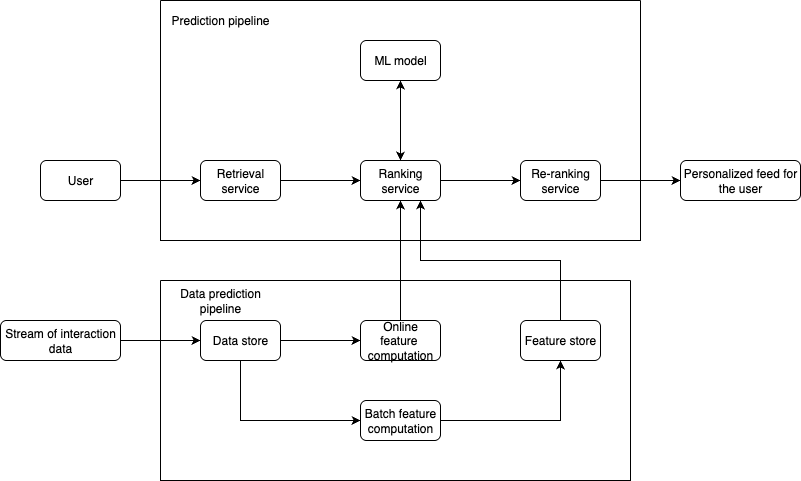

The diagram above was exported from draw.io. Its source (the exported page's mxGraphModel, read from the mxfile embedded in the PNG):
<mxGraphModel dx="976" dy="565" grid="1" gridSize="10" guides="1" tooltips="1" connect="1" arrows="1" fold="1" page="1" pageScale="1" pageWidth="850" pageHeight="1100" math="0" shadow="0">
  <root>
    <mxCell id="0" />
    <mxCell id="1" parent="0" />
    <mxCell id="ZmeEktutjG4ah9AQzQX6-1" value="" style="swimlane;startSize=0;" parent="1" vertex="1">
      <mxGeometry x="200" y="80" width="480" height="240" as="geometry" />
    </mxCell>
    <mxCell id="ZmeEktutjG4ah9AQzQX6-11" style="edgeStyle=orthogonalEdgeStyle;rounded=0;orthogonalLoop=1;jettySize=auto;html=1;exitX=1;exitY=0.5;exitDx=0;exitDy=0;entryX=0;entryY=0.5;entryDx=0;entryDy=0;" parent="ZmeEktutjG4ah9AQzQX6-1" source="ZmeEktutjG4ah9AQzQX6-4" target="ZmeEktutjG4ah9AQzQX6-5" edge="1">
      <mxGeometry relative="1" as="geometry" />
    </mxCell>
    <mxCell id="ZmeEktutjG4ah9AQzQX6-4" value="Retrieval service" style="rounded=1;whiteSpace=wrap;html=1;" parent="ZmeEktutjG4ah9AQzQX6-1" vertex="1">
      <mxGeometry x="40" y="160" width="80" height="40" as="geometry" />
    </mxCell>
    <mxCell id="ZmeEktutjG4ah9AQzQX6-12" style="edgeStyle=orthogonalEdgeStyle;rounded=0;orthogonalLoop=1;jettySize=auto;html=1;exitX=1;exitY=0.5;exitDx=0;exitDy=0;entryX=0;entryY=0.5;entryDx=0;entryDy=0;" parent="ZmeEktutjG4ah9AQzQX6-1" source="ZmeEktutjG4ah9AQzQX6-5" target="ZmeEktutjG4ah9AQzQX6-6" edge="1">
      <mxGeometry relative="1" as="geometry" />
    </mxCell>
    <mxCell id="ZmeEktutjG4ah9AQzQX6-16" style="edgeStyle=orthogonalEdgeStyle;rounded=0;orthogonalLoop=1;jettySize=auto;html=1;exitX=0.5;exitY=0;exitDx=0;exitDy=0;" parent="ZmeEktutjG4ah9AQzQX6-1" source="ZmeEktutjG4ah9AQzQX6-5" target="ZmeEktutjG4ah9AQzQX6-8" edge="1">
      <mxGeometry relative="1" as="geometry" />
    </mxCell>
    <mxCell id="ZmeEktutjG4ah9AQzQX6-5" value="Ranking service" style="rounded=1;whiteSpace=wrap;html=1;" parent="ZmeEktutjG4ah9AQzQX6-1" vertex="1">
      <mxGeometry x="200" y="160" width="80" height="40" as="geometry" />
    </mxCell>
    <mxCell id="ZmeEktutjG4ah9AQzQX6-6" value="Re-ranking service" style="rounded=1;whiteSpace=wrap;html=1;" parent="ZmeEktutjG4ah9AQzQX6-1" vertex="1">
      <mxGeometry x="360" y="160" width="80" height="40" as="geometry" />
    </mxCell>
    <mxCell id="ZmeEktutjG4ah9AQzQX6-15" style="edgeStyle=orthogonalEdgeStyle;rounded=0;orthogonalLoop=1;jettySize=auto;html=1;exitX=0.5;exitY=1;exitDx=0;exitDy=0;" parent="ZmeEktutjG4ah9AQzQX6-1" source="ZmeEktutjG4ah9AQzQX6-8" target="ZmeEktutjG4ah9AQzQX6-5" edge="1">
      <mxGeometry relative="1" as="geometry" />
    </mxCell>
    <mxCell id="ZmeEktutjG4ah9AQzQX6-8" value="ML model" style="rounded=1;whiteSpace=wrap;html=1;" parent="ZmeEktutjG4ah9AQzQX6-1" vertex="1">
      <mxGeometry x="200" y="40" width="80" height="40" as="geometry" />
    </mxCell>
    <mxCell id="ZmeEktutjG4ah9AQzQX6-17" value="Prediction pipeline" style="text;html=1;align=center;verticalAlign=middle;whiteSpace=wrap;rounded=0;" parent="ZmeEktutjG4ah9AQzQX6-1" vertex="1">
      <mxGeometry width="120" height="40" as="geometry" />
    </mxCell>
    <mxCell id="Fgx8i_KIpPscyPWHj_nG-1" style="edgeStyle=orthogonalEdgeStyle;rounded=0;orthogonalLoop=1;jettySize=auto;html=1;exitX=1;exitY=0.5;exitDx=0;exitDy=0;entryX=0;entryY=0.5;entryDx=0;entryDy=0;" edge="1" parent="1" source="ZmeEktutjG4ah9AQzQX6-2" target="ZmeEktutjG4ah9AQzQX6-4">
      <mxGeometry relative="1" as="geometry" />
    </mxCell>
    <mxCell id="ZmeEktutjG4ah9AQzQX6-2" value="User" style="rounded=1;whiteSpace=wrap;html=1;" parent="1" vertex="1">
      <mxGeometry x="80" y="240" width="80" height="40" as="geometry" />
    </mxCell>
    <mxCell id="ZmeEktutjG4ah9AQzQX6-3" value="Personalized feed for the user" style="rounded=1;whiteSpace=wrap;html=1;" parent="1" vertex="1">
      <mxGeometry x="720" y="240" width="120" height="40" as="geometry" />
    </mxCell>
    <mxCell id="ZmeEktutjG4ah9AQzQX6-18" value="" style="swimlane;startSize=0;" parent="1" vertex="1">
      <mxGeometry x="200" y="360" width="470" height="200" as="geometry" />
    </mxCell>
    <mxCell id="ZmeEktutjG4ah9AQzQX6-24" style="edgeStyle=orthogonalEdgeStyle;rounded=0;orthogonalLoop=1;jettySize=auto;html=1;exitX=1;exitY=0.5;exitDx=0;exitDy=0;entryX=0;entryY=0.5;entryDx=0;entryDy=0;" parent="ZmeEktutjG4ah9AQzQX6-18" source="ZmeEktutjG4ah9AQzQX6-19" target="ZmeEktutjG4ah9AQzQX6-20" edge="1">
      <mxGeometry relative="1" as="geometry" />
    </mxCell>
    <mxCell id="ZmeEktutjG4ah9AQzQX6-25" style="edgeStyle=orthogonalEdgeStyle;rounded=0;orthogonalLoop=1;jettySize=auto;html=1;exitX=0.5;exitY=1;exitDx=0;exitDy=0;entryX=0;entryY=0.5;entryDx=0;entryDy=0;" parent="ZmeEktutjG4ah9AQzQX6-18" source="ZmeEktutjG4ah9AQzQX6-19" target="ZmeEktutjG4ah9AQzQX6-22" edge="1">
      <mxGeometry relative="1" as="geometry" />
    </mxCell>
    <mxCell id="ZmeEktutjG4ah9AQzQX6-19" value="Data store" style="rounded=1;whiteSpace=wrap;html=1;" parent="ZmeEktutjG4ah9AQzQX6-18" vertex="1">
      <mxGeometry x="40" y="40" width="80" height="40" as="geometry" />
    </mxCell>
    <mxCell id="ZmeEktutjG4ah9AQzQX6-20" value="Online feature&amp;nbsp; computation" style="rounded=1;whiteSpace=wrap;html=1;" parent="ZmeEktutjG4ah9AQzQX6-18" vertex="1">
      <mxGeometry x="200" y="40" width="80" height="40" as="geometry" />
    </mxCell>
    <mxCell id="ZmeEktutjG4ah9AQzQX6-21" value="Feature store" style="rounded=1;whiteSpace=wrap;html=1;" parent="ZmeEktutjG4ah9AQzQX6-18" vertex="1">
      <mxGeometry x="360" y="40" width="80" height="40" as="geometry" />
    </mxCell>
    <mxCell id="ZmeEktutjG4ah9AQzQX6-28" style="edgeStyle=orthogonalEdgeStyle;rounded=0;orthogonalLoop=1;jettySize=auto;html=1;exitX=1;exitY=0.5;exitDx=0;exitDy=0;" parent="ZmeEktutjG4ah9AQzQX6-18" source="ZmeEktutjG4ah9AQzQX6-22" target="ZmeEktutjG4ah9AQzQX6-21" edge="1">
      <mxGeometry relative="1" as="geometry" />
    </mxCell>
    <mxCell id="ZmeEktutjG4ah9AQzQX6-22" value="Batch feature computation" style="rounded=1;whiteSpace=wrap;html=1;" parent="ZmeEktutjG4ah9AQzQX6-18" vertex="1">
      <mxGeometry x="200" y="120" width="80" height="40" as="geometry" />
    </mxCell>
    <mxCell id="ZmeEktutjG4ah9AQzQX6-32" value="Data prediction pipeline" style="text;html=1;align=center;verticalAlign=middle;whiteSpace=wrap;rounded=0;" parent="ZmeEktutjG4ah9AQzQX6-18" vertex="1">
      <mxGeometry width="120" height="40" as="geometry" />
    </mxCell>
    <mxCell id="Fgx8i_KIpPscyPWHj_nG-3" style="edgeStyle=orthogonalEdgeStyle;rounded=0;orthogonalLoop=1;jettySize=auto;html=1;exitX=1;exitY=0.5;exitDx=0;exitDy=0;entryX=0;entryY=0.5;entryDx=0;entryDy=0;" edge="1" parent="1" source="ZmeEktutjG4ah9AQzQX6-23" target="ZmeEktutjG4ah9AQzQX6-19">
      <mxGeometry relative="1" as="geometry" />
    </mxCell>
    <mxCell id="ZmeEktutjG4ah9AQzQX6-23" value="Stream of interaction data" style="rounded=1;whiteSpace=wrap;html=1;" parent="1" vertex="1">
      <mxGeometry x="40" y="400" width="120" height="40" as="geometry" />
    </mxCell>
    <mxCell id="ZmeEktutjG4ah9AQzQX6-27" style="edgeStyle=orthogonalEdgeStyle;rounded=0;orthogonalLoop=1;jettySize=auto;html=1;exitX=0.5;exitY=0;exitDx=0;exitDy=0;" parent="1" source="ZmeEktutjG4ah9AQzQX6-20" target="ZmeEktutjG4ah9AQzQX6-5" edge="1">
      <mxGeometry relative="1" as="geometry" />
    </mxCell>
    <mxCell id="ZmeEktutjG4ah9AQzQX6-29" style="edgeStyle=orthogonalEdgeStyle;rounded=0;orthogonalLoop=1;jettySize=auto;html=1;exitX=0.5;exitY=0;exitDx=0;exitDy=0;entryX=0.75;entryY=1;entryDx=0;entryDy=0;" parent="1" source="ZmeEktutjG4ah9AQzQX6-21" target="ZmeEktutjG4ah9AQzQX6-5" edge="1">
      <mxGeometry relative="1" as="geometry" />
    </mxCell>
    <mxCell id="Fgx8i_KIpPscyPWHj_nG-2" style="edgeStyle=orthogonalEdgeStyle;rounded=0;orthogonalLoop=1;jettySize=auto;html=1;exitX=1;exitY=0.5;exitDx=0;exitDy=0;entryX=0;entryY=0.5;entryDx=0;entryDy=0;" edge="1" parent="1" source="ZmeEktutjG4ah9AQzQX6-6" target="ZmeEktutjG4ah9AQzQX6-3">
      <mxGeometry relative="1" as="geometry" />
    </mxCell>
  </root>
</mxGraphModel>